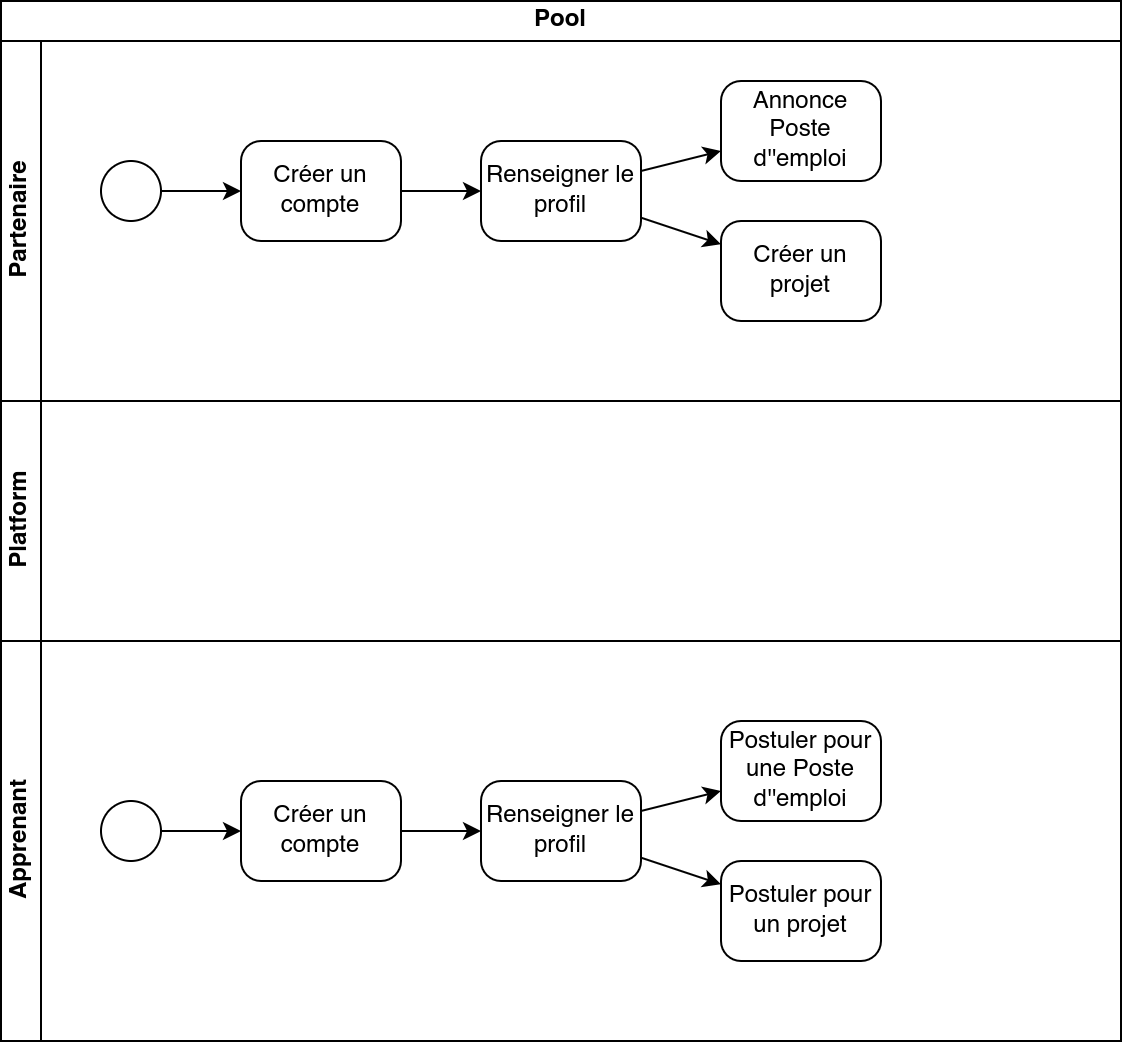

The diagram above was exported from draw.io. Its source (the exported page's mxGraphModel, read from the mxfile embedded in the PNG):
<mxGraphModel dx="1114" dy="663" grid="1" gridSize="10" guides="1" tooltips="1" connect="1" arrows="1" fold="1" page="1" pageScale="1" pageWidth="1169" pageHeight="827" math="0" shadow="0">
  <root>
    <mxCell id="0" />
    <mxCell id="1" parent="0" />
    <mxCell id="2" value="Pool" style="swimlane;html=1;childLayout=stackLayout;resizeParent=1;resizeParentMax=0;horizontal=1;startSize=20;horizontalStack=0;whiteSpace=wrap;" vertex="1" parent="1">
      <mxGeometry x="40" y="40" width="560" height="520" as="geometry" />
    </mxCell>
    <mxCell id="3" value="Partenaire" style="swimlane;html=1;startSize=20;horizontal=0;" vertex="1" parent="2">
      <mxGeometry y="20" width="560" height="180" as="geometry" />
    </mxCell>
    <mxCell id="4" value="" style="points=[[0.145,0.145,0],[0.5,0,0],[0.855,0.145,0],[1,0.5,0],[0.855,0.855,0],[0.5,1,0],[0.145,0.855,0],[0,0.5,0]];shape=mxgraph.bpmn.event;html=1;verticalLabelPosition=bottom;labelBackgroundColor=#ffffff;verticalAlign=top;align=center;perimeter=ellipsePerimeter;outlineConnect=0;aspect=fixed;outline=standard;symbol=general;" vertex="1" parent="3">
      <mxGeometry x="50" y="60" width="30" height="30" as="geometry" />
    </mxCell>
    <mxCell id="5" value="Créer un compte" style="points=[[0.25,0,0],[0.5,0,0],[0.75,0,0],[1,0.25,0],[1,0.5,0],[1,0.75,0],[0.75,1,0],[0.5,1,0],[0.25,1,0],[0,0.75,0],[0,0.5,0],[0,0.25,0]];shape=mxgraph.bpmn.task;whiteSpace=wrap;rectStyle=rounded;size=10;html=1;taskMarker=abstract;" vertex="1" parent="3">
      <mxGeometry x="120" y="50" width="80" height="50" as="geometry" />
    </mxCell>
    <mxCell id="6" style="edgeStyle=none;html=1;entryX=0;entryY=0.5;entryDx=0;entryDy=0;entryPerimeter=0;" edge="1" parent="3" source="4" target="5">
      <mxGeometry relative="1" as="geometry" />
    </mxCell>
    <mxCell id="7" value="Renseigner le profil" style="points=[[0.25,0,0],[0.5,0,0],[0.75,0,0],[1,0.25,0],[1,0.5,0],[1,0.75,0],[0.75,1,0],[0.5,1,0],[0.25,1,0],[0,0.75,0],[0,0.5,0],[0,0.25,0]];shape=mxgraph.bpmn.task;whiteSpace=wrap;rectStyle=rounded;size=10;html=1;taskMarker=abstract;" vertex="1" parent="3">
      <mxGeometry x="240" y="50" width="80" height="50" as="geometry" />
    </mxCell>
    <mxCell id="8" value="" style="edgeStyle=none;html=1;" edge="1" parent="3" source="5" target="7">
      <mxGeometry relative="1" as="geometry" />
    </mxCell>
    <mxCell id="9" value="Annonce Poste d''emploi" style="points=[[0.25,0,0],[0.5,0,0],[0.75,0,0],[1,0.25,0],[1,0.5,0],[1,0.75,0],[0.75,1,0],[0.5,1,0],[0.25,1,0],[0,0.75,0],[0,0.5,0],[0,0.25,0]];shape=mxgraph.bpmn.task;whiteSpace=wrap;rectStyle=rounded;size=10;html=1;taskMarker=abstract;" vertex="1" parent="3">
      <mxGeometry x="360" y="20" width="80" height="50" as="geometry" />
    </mxCell>
    <mxCell id="10" value="" style="edgeStyle=none;html=1;" edge="1" parent="3" source="7" target="9">
      <mxGeometry relative="1" as="geometry" />
    </mxCell>
    <mxCell id="11" value="Créer un projet" style="points=[[0.25,0,0],[0.5,0,0],[0.75,0,0],[1,0.25,0],[1,0.5,0],[1,0.75,0],[0.75,1,0],[0.5,1,0],[0.25,1,0],[0,0.75,0],[0,0.5,0],[0,0.25,0]];shape=mxgraph.bpmn.task;whiteSpace=wrap;rectStyle=rounded;size=10;html=1;taskMarker=abstract;" vertex="1" parent="3">
      <mxGeometry x="360" y="90" width="80" height="50" as="geometry" />
    </mxCell>
    <mxCell id="12" value="" style="edgeStyle=none;html=1;" edge="1" parent="3" source="7" target="11">
      <mxGeometry relative="1" as="geometry" />
    </mxCell>
    <mxCell id="13" value="" style="points=[[0.145,0.145,0],[0.5,0,0],[0.855,0.145,0],[1,0.5,0],[0.855,0.855,0],[0.5,1,0],[0.145,0.855,0],[0,0.5,0]];shape=mxgraph.bpmn.event;html=1;verticalLabelPosition=bottom;labelBackgroundColor=#ffffff;verticalAlign=top;align=center;perimeter=ellipsePerimeter;outlineConnect=0;aspect=fixed;outline=standard;symbol=general;" vertex="1" parent="3">
      <mxGeometry x="50" y="380" width="30" height="30" as="geometry" />
    </mxCell>
    <mxCell id="14" value="Créer un compte" style="points=[[0.25,0,0],[0.5,0,0],[0.75,0,0],[1,0.25,0],[1,0.5,0],[1,0.75,0],[0.75,1,0],[0.5,1,0],[0.25,1,0],[0,0.75,0],[0,0.5,0],[0,0.25,0]];shape=mxgraph.bpmn.task;whiteSpace=wrap;rectStyle=rounded;size=10;html=1;taskMarker=abstract;" vertex="1" parent="3">
      <mxGeometry x="120" y="370" width="80" height="50" as="geometry" />
    </mxCell>
    <mxCell id="15" style="edgeStyle=none;html=1;entryX=0;entryY=0.5;entryDx=0;entryDy=0;entryPerimeter=0;" edge="1" parent="3" source="13" target="14">
      <mxGeometry relative="1" as="geometry" />
    </mxCell>
    <mxCell id="16" value="Renseigner le profil" style="points=[[0.25,0,0],[0.5,0,0],[0.75,0,0],[1,0.25,0],[1,0.5,0],[1,0.75,0],[0.75,1,0],[0.5,1,0],[0.25,1,0],[0,0.75,0],[0,0.5,0],[0,0.25,0]];shape=mxgraph.bpmn.task;whiteSpace=wrap;rectStyle=rounded;size=10;html=1;taskMarker=abstract;" vertex="1" parent="3">
      <mxGeometry x="240" y="370" width="80" height="50" as="geometry" />
    </mxCell>
    <mxCell id="17" value="" style="edgeStyle=none;html=1;" edge="1" parent="3" source="14" target="16">
      <mxGeometry relative="1" as="geometry" />
    </mxCell>
    <mxCell id="18" value="Postuler pour une Poste d''emploi" style="points=[[0.25,0,0],[0.5,0,0],[0.75,0,0],[1,0.25,0],[1,0.5,0],[1,0.75,0],[0.75,1,0],[0.5,1,0],[0.25,1,0],[0,0.75,0],[0,0.5,0],[0,0.25,0]];shape=mxgraph.bpmn.task;whiteSpace=wrap;rectStyle=rounded;size=10;html=1;taskMarker=abstract;" vertex="1" parent="3">
      <mxGeometry x="360" y="340" width="80" height="50" as="geometry" />
    </mxCell>
    <mxCell id="19" value="" style="edgeStyle=none;html=1;" edge="1" parent="3" source="16" target="18">
      <mxGeometry relative="1" as="geometry" />
    </mxCell>
    <mxCell id="20" value="Postuler pour un projet" style="points=[[0.25,0,0],[0.5,0,0],[0.75,0,0],[1,0.25,0],[1,0.5,0],[1,0.75,0],[0.75,1,0],[0.5,1,0],[0.25,1,0],[0,0.75,0],[0,0.5,0],[0,0.25,0]];shape=mxgraph.bpmn.task;whiteSpace=wrap;rectStyle=rounded;size=10;html=1;taskMarker=abstract;" vertex="1" parent="3">
      <mxGeometry x="360" y="410" width="80" height="50" as="geometry" />
    </mxCell>
    <mxCell id="21" value="" style="edgeStyle=none;html=1;" edge="1" parent="3" source="16" target="20">
      <mxGeometry relative="1" as="geometry" />
    </mxCell>
    <mxCell id="22" value="Platform" style="swimlane;html=1;startSize=20;horizontal=0;" vertex="1" parent="2">
      <mxGeometry y="200" width="560" height="120" as="geometry" />
    </mxCell>
    <mxCell id="23" value="Apprenant" style="swimlane;html=1;startSize=20;horizontal=0;" vertex="1" parent="2">
      <mxGeometry y="320" width="560" height="200" as="geometry" />
    </mxCell>
  </root>
</mxGraphModel>